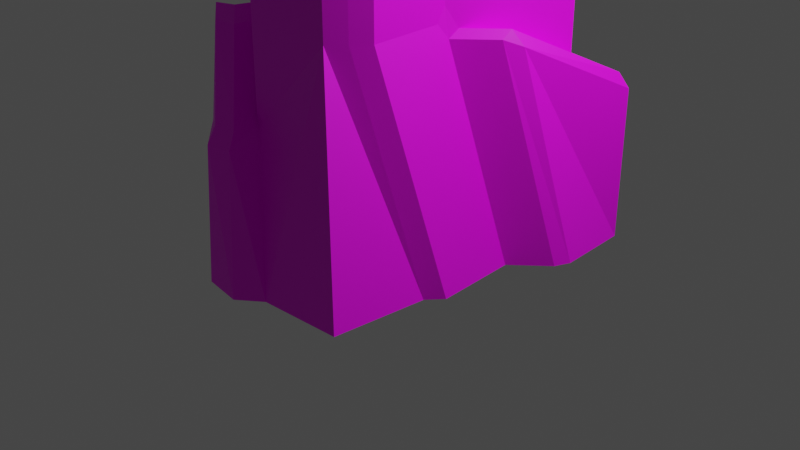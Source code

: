 # Source: Rock2_gray.blend  (saved by Blender 2.90.8; exported with 4.5.12 LTS)
import bpy
from mathutils import Matrix  # noqa: F401  (used for matrix-valued properties, if any)

bpy.ops.wm.read_factory_settings(use_empty=True)
scene = bpy.context.scene
scene.name = 'Scene'

# ---- collections
col_collection = bpy.data.collections.new('Collection'); scene.collection.children.link(col_collection)

# ---- images (referenced by path relative to the original .blend; pixels are not part of the script)
import os
ASSET_DIR = os.environ.get("B2B_ASSET_DIR", "")  # directory of the original .blend (textures are referenced by path, not embedded)
HERE = os.path.dirname(os.path.abspath(__file__))  # packed textures are extracted next to this script under _unpacked/

def load_image(name, relpath, width, height, colorspace="sRGB"):
    """Load a texture the original file referenced (path relative to the .blend, or extracted next to this script)."""
    p = next((c for c in (os.path.join(HERE, relpath), os.path.join(ASSET_DIR, relpath)) if relpath and os.path.exists(c)), "")
    if p:
        img = bpy.data.images.load(p, check_existing=True)
        img.name = name
    else:  # same state as the original file: an image datablock whose file is absent (Cycles renders it pink)
        img = bpy.data.images.new(name, width, height)
        img.source = "FILE"
        img.filepath = "//" + (relpath or name)
    img.colorspace_settings.name = colorspace
    return img
img_texture_rocks_gray_png = load_image('Texture_Rocks_Gray.png', 'Texture_Rocks_Gray.png', 1024, 1024, 'sRGB')

# ---- materials (node trees are filled in below, after node groups)
mat_texture_rock2_gray = bpy.data.materials.new('Texture_Rock2_Gray')
mat_texture_rock2_gray.use_transparent_shadow = False

# ---- material node trees
mat_texture_rock2_gray.use_nodes = True; mat_texture_rock2_gray.node_tree.nodes.clear()
_N = mat_texture_rock2_gray.node_tree.nodes; _L = mat_texture_rock2_gray.node_tree.links
n0 = _N.new('ShaderNodeBsdfPrincipled'); n0.name = 'Principled BSDF'; n0.location = (10, 300)
n0.distribution = 'GGX'
n0.subsurface_method = 'BURLEY'
n0.inputs[3].default_value = 1.45
n0.inputs[27].default_value = (0.0, 0.0, 0.0, 1.0)
n0.inputs[28].default_value = 1.0
n1 = _N.new('ShaderNodeOutputMaterial'); n1.name = 'Material Output'; n1.location = (300, 300)
n2 = _N.new('ShaderNodeTexImage'); n2.name = 'Image Texture'; n2.location = (-368, 236)
n2.image = img_texture_rocks_gray_png
_L.new(n0.outputs[0], n1.inputs[0])
_L.new(n2.outputs[0], n0.inputs[0])
n1.is_active_output = True

# ---- world
world_world = bpy.data.worlds.new('World'); scene.world = world_world
world_world.use_nodes = True; world_world.node_tree.nodes.clear()
_N = world_world.node_tree.nodes; _L = world_world.node_tree.links
n0 = _N.new('ShaderNodeOutputWorld'); n0.name = 'World Output'; n0.location = (300, 300)
n1 = _N.new('ShaderNodeBackground'); n1.name = 'Background'; n1.location = (10, 300)
n1.inputs[0].default_value = (0.05088, 0.05088, 0.05088, 1.0)
_L.new(n1.outputs[0], n0.inputs[0])
n0.is_active_output = True
world_world.color = (0.05088, 0.05088, 0.05088)
world_world.use_sun_shadow = False
world_world.sun_shadow_jitter_overblur = 0.0

# ---- cameras
cam_camera = bpy.data.cameras.new('Camera')
cam_camera.clip_end = 100.0
cam_camera.ortho_scale = 7.314

# ---- lights
light_light = bpy.data.lights.new('Light', 'POINT')
light_light.transmission_factor = 0.0
light_light.energy = 1000.0
light_light.shadow_soft_size = 0.1
light_light.shadow_maximum_resolution = 0.006
light_light.use_absolute_resolution = True

# ---- meshes
me_cube_036 = bpy.data.meshes.new('Cube.036')
me_cube_036.from_pydata([(-1.994, 1.476, 0.0001029), (-1.574, 0.9581, 3.089), (1.179, 1.035, 3.089), (-0.6635, -1.111, 3.31), (1.331, -0.9594, 0.0001029), (0.9299, -1.419, 3.213), (-1.859, 1.625, 0.0001027), (-1.439, 1.107, 2.845), (1.023, 1.162, 2.845), (1.328, 0.8996, 2.845), (1.057, -1.263, 3.093), (1.458, -0.8032, 0.0001025), (1.258, -1.929, 0.0001025), (0.7947, -1.568, 2.846), (-0.5073, -1.238, 2.845), (-0.8124, -0.9755, 3.066), (-1.701, 0.802, 2.845), (-2.121, 1.32, 0.0001027), (0.7732, -1.284, 3.443), (1.045, 0.8781, 3.319), (-0.6581, 0.7489, 3.319), (-0.5289, -0.954, 3.319), (0.1822, 0.9592, 3.089), (-0.06721, -1.495, 3.213), (-0.248, 1.615, 0.0001027), (0.1718, 1.097, 2.845), (0.4064, -1.993, 0.0001025), (-0.05675, -1.632, 2.846), (-0.07828, -1.349, 3.443), (0.1933, 0.8135, 3.319), (0.8542, -0.4217, 3.336), (-0.7392, -0.1136, 3.31), (1.393, 0.04821, 0.0001025), (0.9921, -0.4112, 3.093), (-1.636, -0.04947, 0.0001025), (0.7085, -0.4327, 3.519), (-0.5935, -0.1026, 3.319), (-0.1429, -0.4974, 3.519), (-1.574, 0.9581, 1.423), (1.179, 1.035, 1.423), (0.9299, -1.419, 2.328), (-0.6635, -1.111, 2.311), (-1.439, 1.107, 1.423), (1.023, 1.162, 1.423), (1.328, 0.8996, 1.681), (1.057, -1.263, 2.328), (0.7947, -1.568, 2.328), (-0.5073, -1.238, 2.201), (-0.8124, -0.9755, 2.201), (-1.701, 0.802, 1.423), (-0.9345, -1.484, -0.002361), (-0.7783, -1.611, 0.0001025), (-1.083, -1.349, 0.0001025), (-1.907, -0.4227, 0.0001025), (-0.2265, -2.129, 0.0001025), (1.579, 1.415, 0.0001029), (1.423, 1.542, 0.0001025), (1.728, 1.28, 0.0001025), (-0.1202, -1.577, 1.417), (-0.01832, -1.662, 1.299), (0.01369, -1.627, 1.492), (-0.05675, -1.632, 1.556), (-1.636, -0.04947, 1.283), (-1.579, -0.1139, 1.423), (-1.636, -0.04947, 1.562), (-1.643, 0.03419, 1.423), (-0.9345, -1.484, 1.283), (-0.886, -1.415, 2.319), (-0.7783, -1.611, 1.284), (-0.7298, -1.541, 2.209), (-1.083, -1.349, 1.283), (-1.035, -1.279, 2.209), (-0.3427, -1.881, 1.425), (-0.2979, -2.005, 1.281), (-1.801, -0.4176, 1.431), (-1.907, -0.4227, 1.283), (0.2994, 1.107, 1.107), (0.1317, 1.147, 0.9514), (0.08504, 1.098, 1.072), (0.1718, 1.097, 1.198), (1.017, -0.3824, 2.182), (1.028, -0.2706, 2.258), (0.9921, -0.4112, 2.474), (0.9987, -0.4985, 2.328), (1.579, 1.415, 1.267), (1.505, 1.345, 1.423), (1.423, 1.542, 1.268), (1.349, 1.471, 1.423), (1.728, 1.28, 1.524), (1.654, 1.209, 1.681), (1.786, 0.5196, 0.0001025), (1.724, 0.3629, 0.0001025), (0.08823, 1.935, 0.0001027), (0.2569, 1.958, 0.0001027), (0.4679, 1.467, 0.9514), (0.624, 1.416, 1.107), (0.6245, 1.547, 0.971), (1.348, -0.06779, 2.182), (1.447, 0.1046, 2.106), (1.352, 0.03772, 2.258), (-1.636, -0.04947, 2.352), (-1.439, -0.2707, 3.066), (-1.345, -0.07033, 3.145), (-1.659, 0.2458, 2.845), (-1.823, -0.1909, 0.0001029), (0.18, -2.177, 0.0001029), (-1.823, -0.1909, 1.283), (-1.732, -0.224, 1.427), (-0.1055, -1.855, 1.421), (-0.02366, -1.972, 1.29), (-0.5371, -1.477, 2.205), (-0.8773, -1.185, 2.205), (-0.7113, -1.336, 2.315)], [], [(42, 7, 25, 79, 78), (44, 9, 33, 82, 81), (46, 13, 27, 61, 60), (37, 29, 20, 36), (38, 1, 7, 42), (22, 2, 8, 25), (80, 32, 91, 97), (39, 2, 9, 44), (30, 5, 10, 33), (40, 4, 11, 45), (40, 5, 13, 46), (23, 3, 14, 27), (66, 50, 51, 68), (41, 3, 15, 48), (48, 15, 101, 100, 64, 63), (38, 0, 17, 49), (30, 2, 19, 35), (22, 1, 20, 29), (31, 3, 21, 36), (23, 5, 18, 28), (3, 23, 28, 21), (2, 22, 29, 19), (5, 23, 27, 13), (1, 22, 25, 7), (35, 19, 29, 37), (108, 110, 69, 72), (76, 43, 87, 95), (18, 35, 37, 28), (1, 31, 36, 20), (5, 30, 35, 18), (31, 1, 16, 103, 102), (2, 30, 33, 9), (28, 37, 36, 21), (34, 62, 65, 49, 17), (39, 44, 89, 85), (83, 82, 33, 10, 45), (50, 66, 70, 52), (76, 79, 25, 8, 43), (58, 61, 27, 14, 47), (1, 38, 49, 16), (3, 41, 47, 14), (4, 40, 46, 12), (5, 40, 45, 10), (2, 39, 43, 8), (0, 38, 42, 6), (111, 107, 74, 71), (44, 81, 99, 89), (93, 96, 86, 56), (54, 73, 68, 51), (110, 112, 67, 69), (52, 70, 75, 53), (12, 46, 60, 59, 26), (3, 31, 102, 101, 15), (112, 111, 71, 67), (106, 104, 53, 75), (55, 84, 88, 57), (43, 39, 85, 87), (57, 88, 98, 90), (32, 80, 83, 45, 11), (84, 55, 56, 86), (6, 42, 78, 77, 24), (58, 59, 60, 61), (62, 63, 64, 65), (71, 74, 75, 70), (67, 71, 70, 66), (66, 68, 69, 67), (72, 69, 68, 73), (106, 75, 74, 107), (108, 72, 73, 109), (105, 109, 73, 54), (76, 77, 78, 79), (80, 81, 82, 83), (94, 95, 96), (97, 98, 99), (96, 93, 92, 94), (97, 91, 90, 98), (89, 99, 98, 88), (85, 89, 88, 84), (84, 86, 87, 85), (95, 87, 86, 96), (99, 81, 80, 97), (94, 77, 76, 95), (24, 77, 94, 92), (100, 101, 102, 103), (65, 64, 100, 103, 16, 49), (26, 59, 109, 105), (58, 108, 109, 59), (62, 106, 107, 63), (62, 34, 104, 106), (41, 48, 111, 112), (47, 41, 112, 110), (48, 63, 107, 111), (58, 47, 110, 108)])
_uv = me_cube_036.uv_layers.new(name='UVMap')
_uv.uv.foreach_set('vector', [0.2324, 0.5137, 0.3359, 0.5371, 0.3262, 0.6348, 0.1953, 0.6719, 0.1855, 0.666, 0.252, 0.7656, 0.3359, 0.7109, 0.4297, 0.7207, 0.3906, 0.7773, 0.3691, 0.7891, 0.6621, 0.3301, 0.6406, 0.3809, 0.5742, 0.3828, 0.582, 0.2695, 0.5918, 0.2598, 0.4941, 0.5801, 0.3652, 0.6289, 0.3711, 0.5703, 0.4531, 0.5371, 0.2383, 0.4922, 0.3496, 0.5293, 0.3359, 0.5371, 0.2324, 0.5137, 0.3457, 0.6309, 0.3418, 0.6914, 0.3242, 0.6855, 0.3262, 0.6348, 0.3789, 0.7988, 0.1836, 0.9922, 0.1465, 0.9707, 0.3242, 0.8086, 0.2285, 0.7598, 0.3418, 0.6914, 0.3359, 0.7109, 0.252, 0.7656, 0.6699, 0.4922, 0.6426, 0.4082, 0.6602, 0.4082, 0.7051, 0.4668, 0.6816, 0.3359, 0.8613, 0.08203, 0.8809, 0.08789, 0.7012, 0.3398, 0.6816, 0.3359, 0.6426, 0.4082, 0.6406, 0.3809, 0.6621, 0.3301, 0.5684, 0.4141, 0.5176, 0.4434, 0.5273, 0.4043, 0.5742, 0.3828, 0.4688, 0.2559, 0.4355, 0.1348, 0.4609, 0.125, 0.4883, 0.248, 0.4941, 0.3594, 0.5176, 0.4434, 0.4922, 0.4355, 0.4668, 0.3613, 0.4668, 0.3613, 0.4922, 0.4355, 0.4219, 0.4727, 0.377, 0.4492, 0.3359, 0.4023, 0.334, 0.3848, 0.2383, 0.4922, 0.0918, 0.4688, 0.09961, 0.4512, 0.25, 0.4766, 0.4453, 0.7012, 0.3418, 0.6914, 0.3594, 0.6797, 0.457, 0.6777, 0.3457, 0.6309, 0.3496, 0.5293, 0.3711, 0.5703, 0.3652, 0.6289, 0.4512, 0.5234, 0.5176, 0.4434, 0.5195, 0.4629, 0.4531, 0.5371, 0.5684, 0.4141, 0.6426, 0.4082, 0.627, 0.4277, 0.5684, 0.4336, 0.5176, 0.4434, 0.5684, 0.4141, 0.5684, 0.4336, 0.5195, 0.4629, 0.3418, 0.6914, 0.3457, 0.6309, 0.3652, 0.6289, 0.3594, 0.6797, 0.6426, 0.4082, 0.5684, 0.4141, 0.5742, 0.3828, 0.6406, 0.3809, 0.3496, 0.5293, 0.3457, 0.6309, 0.3262, 0.6348, 0.3359, 0.5371, 0.457, 0.6777, 0.3594, 0.6797, 0.3652, 0.6289, 0.4941, 0.5801, 0.5605, 0.2363, 0.5117, 0.3203, 0.498, 0.3184, 0.5352, 0.2422, 0.1875, 0.6836, 0.2168, 0.748, 0.1953, 0.7812, 0.1699, 0.7285, 0.627, 0.4277, 0.6406, 0.5078, 0.5332, 0.5195, 0.5684, 0.4336, 0.3496, 0.5293, 0.4512, 0.5234, 0.4531, 0.5371, 0.3711, 0.5703, 0.6426, 0.4082, 0.6699, 0.4922, 0.6406, 0.5078, 0.627, 0.4277, 0.4512, 0.5234, 0.3496, 0.5293, 0.3477, 0.5117, 0.377, 0.4883, 0.4102, 0.4902, 0.3418, 0.6914, 0.4453, 0.7012, 0.4297, 0.7207, 0.3359, 0.7109, 0.5684, 0.4336, 0.5332, 0.5195, 0.4531, 0.5371, 0.5195, 0.4629, 0.2246, 0.3066, 0.3145, 0.3828, 0.3203, 0.3984, 0.25, 0.4766, 0.09961, 0.4512, 0.2285, 0.7598, 0.252, 0.7656, 0.2266, 0.793, 0.2051, 0.7891, 0.7676, 0.3789, 0.7656, 0.3984, 0.7051, 0.4668, 0.6602, 0.4082, 0.7012, 0.3398, 0.4355, 0.1348, 0.4688, 0.2559, 0.4492, 0.2656, 0.4121, 0.1465, 0.1875, 0.6836, 0.1953, 0.6719, 0.3262, 0.6348, 0.3242, 0.6855, 0.2168, 0.748, 0.5781, 0.2598, 0.582, 0.2695, 0.5742, 0.3828, 0.5273, 0.4043, 0.5137, 0.3379, 0.3496, 0.5293, 0.2383, 0.4922, 0.25, 0.4766, 0.3477, 0.5117, 0.5176, 0.4434, 0.4941, 0.3594, 0.5137, 0.3379, 0.5273, 0.4043, 0.8613, 0.08203, 0.6816, 0.3359, 0.6621, 0.3301, 0.7539, 0.06055, 0.6426, 0.4082, 0.6816, 0.3359, 0.7012, 0.3398, 0.6602, 0.4082, 0.3418, 0.6914, 0.2285, 0.7598, 0.2168, 0.748, 0.3242, 0.6855, 0.0918, 0.4688, 0.2383, 0.4922, 0.2324, 0.5137, 0.08398, 0.4902, 0.4727, 0.3438, 0.3398, 0.3672, 0.3535, 0.3496, 0.4707, 0.3281, 0.252, 0.7656, 0.3691, 0.7891, 0.3184, 0.7988, 0.2266, 0.793, 0.04492, 0.7344, 0.1543, 0.7344, 0.1855, 0.791, 0.07422, 0.8633, 0.5605, 0.08594, 0.5469, 0.2207, 0.4883, 0.248, 0.4609, 0.125, 0.5117, 0.3203, 0.4961, 0.334, 0.4883, 0.3281, 0.498, 0.3184, 0.4121, 0.1465, 0.4492, 0.2656, 0.3418, 0.3379, 0.2617, 0.2637, 0.7539, 0.06055, 0.6621, 0.3301, 0.5918, 0.2598, 0.5898, 0.2383, 0.6504, 0.08008, 0.5176, 0.4434, 0.4512, 0.5234, 0.4102, 0.4902, 0.4219, 0.4727, 0.4922, 0.4355, 0.4961, 0.334, 0.4727, 0.3438, 0.4707, 0.3281, 0.4883, 0.3281, 0.3262, 0.3594, 0.2402, 0.2871, 0.2617, 0.2637, 0.3418, 0.3379, 0.08398, 0.8809, 0.1895, 0.8008, 0.2129, 0.8027, 0.08789, 0.8945, 0.2168, 0.748, 0.2285, 0.7598, 0.2051, 0.7891, 0.1953, 0.7812, 0.08789, 0.8945, 0.2129, 0.8027, 0.3027, 0.8086, 0.1348, 0.9629, 0.9707, 0.1133, 0.793, 0.3672, 0.7676, 0.3789, 0.7012, 0.3398, 0.8809, 0.08789, 0.1895, 0.8008, 0.08398, 0.8809, 0.07422, 0.8633, 0.1855, 0.791, 0.08398, 0.4902, 0.2324, 0.5137, 0.1855, 0.666, 0.1719, 0.6719, 0.05859, 0.668, 0.5781, 0.2598, 0.5898, 0.2383, 0.5918, 0.2598, 0.582, 0.2695, 0.3145, 0.3828, 0.334, 0.3848, 0.3359, 0.4023, 0.3203, 0.3984, 0.4707, 0.3281, 0.3535, 0.3496, 0.3418, 0.3379, 0.4492, 0.2656, 0.4883, 0.3281, 0.4707, 0.3281, 0.4492, 0.2656, 0.4688, 0.2559, 0.4688, 0.2559, 0.4883, 0.248, 0.498, 0.3184, 0.4883, 0.3281, 0.5352, 0.2422, 0.498, 0.3184, 0.4883, 0.248, 0.5469, 0.2207, 0.3262, 0.3594, 0.3418, 0.3379, 0.3535, 0.3496, 0.3398, 0.3672, 0.5605, 0.2363, 0.5352, 0.2422, 0.5469, 0.2207, 0.5723, 0.2148, 0.6152, 0.07812, 0.5723, 0.2148, 0.5469, 0.2207, 0.5605, 0.08594, 0.1875, 0.6836, 0.1719, 0.6719, 0.1855, 0.666, 0.1953, 0.6719, 0.793, 0.3672, 0.7949, 0.3848, 0.7656, 0.3984, 0.7676, 0.3789, 0.1543, 0.7168, 0.1699, 0.7285, 0.1543, 0.7344, 0.3242, 0.8086, 0.3027, 0.8086, 0.3184, 0.7988, 0.1543, 0.7344, 0.04492, 0.7344, 0.04102, 0.7207, 0.1543, 0.7168, 0.3242, 0.8086, 0.1465, 0.9707, 0.1348, 0.9629, 0.3027, 0.8086, 0.2266, 0.793, 0.3184, 0.7988, 0.3027, 0.8086, 0.2129, 0.8027, 0.2051, 0.7891, 0.2266, 0.793, 0.2129, 0.8027, 0.1895, 0.8008, 0.1895, 0.8008, 0.1855, 0.791, 0.1953, 0.7812, 0.2051, 0.7891, 0.1699, 0.7285, 0.1953, 0.7812, 0.1855, 0.791, 0.1543, 0.7344, 0.3184, 0.7988, 0.3691, 0.7891, 0.3789, 0.7988, 0.3242, 0.8086, 0.1543, 0.7168, 0.1719, 0.6719, 0.1875, 0.6836, 0.1699, 0.7285, 0.05859, 0.668, 0.1719, 0.6719, 0.1543, 0.7168, 0.04102, 0.7207, 0.377, 0.4492, 0.4219, 0.4727, 0.4102, 0.4902, 0.377, 0.4883, 0.3203, 0.3984, 0.3359, 0.4023, 0.377, 0.4492, 0.377, 0.4883, 0.3477, 0.5117, 0.25, 0.4766, 0.6504, 0.08008, 0.5898, 0.2383, 0.5723, 0.2148, 0.6152, 0.07812, 0.5781, 0.2598, 0.5605, 0.2363, 0.5723, 0.2148, 0.5898, 0.2383, 0.3145, 0.3828, 0.3262, 0.3594, 0.3398, 0.3672, 0.334, 0.3848, 0.3145, 0.3828, 0.2246, 0.3066, 0.2402, 0.2871, 0.3262, 0.3594, 0.4941, 0.3594, 0.4668, 0.3613, 0.4727, 0.3438, 0.4961, 0.334, 0.5137, 0.3379, 0.4941, 0.3594, 0.4961, 0.334, 0.5117, 0.3203, 0.4668, 0.3613, 0.334, 0.3848, 0.3398, 0.3672, 0.4727, 0.3438, 0.5781, 0.2598, 0.5137, 0.3379, 0.5117, 0.3203, 0.5605, 0.2363])
_uv.active_render = True
_uv = me_cube_036.uv_layers.new(name='UVMap.001')
_uv.uv.foreach_set('vector', [0.2324, 0.5137, 0.3359, 0.5371, 0.3262, 0.6348, 0.1953, 0.6719, 0.1855, 0.666, 0.252, 0.7656, 0.3359, 0.7109, 0.4297, 0.7207, 0.3906, 0.7773, 0.3691, 0.7891, 0.6621, 0.3301, 0.6406, 0.3809, 0.5742, 0.3828, 0.582, 0.2695, 0.5918, 0.2598, 0.4941, 0.5801, 0.3652, 0.6289, 0.3711, 0.5703, 0.4531, 0.5371, 0.2383, 0.4922, 0.3496, 0.5293, 0.3359, 0.5371, 0.2324, 0.5137, 0.3457, 0.6309, 0.3418, 0.6914, 0.3242, 0.6855, 0.3262, 0.6348, 0.3789, 0.7988, 0.1836, 0.9922, 0.1465, 0.9707, 0.3242, 0.8086, 0.2285, 0.7598, 0.3418, 0.6914, 0.3359, 0.7109, 0.252, 0.7656, 0.6699, 0.4922, 0.6426, 0.4082, 0.6602, 0.4082, 0.7051, 0.4668, 0.6816, 0.3359, 0.8613, 0.08203, 0.8809, 0.08789, 0.7012, 0.3398, 0.6816, 0.3359, 0.6426, 0.4082, 0.6406, 0.3809, 0.6621, 0.3301, 0.5684, 0.4141, 0.5176, 0.4434, 0.5273, 0.4043, 0.5742, 0.3828, 0.4688, 0.2559, 0.4355, 0.1348, 0.4609, 0.125, 0.4883, 0.248, 0.4941, 0.3594, 0.5176, 0.4434, 0.4922, 0.4355, 0.4668, 0.3613, 0.4668, 0.3613, 0.4922, 0.4355, 0.4219, 0.4727, 0.377, 0.4492, 0.3359, 0.4023, 0.334, 0.3848, 0.2383, 0.4922, 0.0918, 0.4688, 0.09961, 0.4512, 0.25, 0.4766, 0.4453, 0.7012, 0.3418, 0.6914, 0.3594, 0.6797, 0.457, 0.6777, 0.3457, 0.6309, 0.3496, 0.5293, 0.3711, 0.5703, 0.3652, 0.6289, 0.4512, 0.5234, 0.5176, 0.4434, 0.5195, 0.4629, 0.4531, 0.5371, 0.5684, 0.4141, 0.6426, 0.4082, 0.627, 0.4277, 0.5684, 0.4336, 0.5176, 0.4434, 0.5684, 0.4141, 0.5684, 0.4336, 0.5195, 0.4629, 0.3418, 0.6914, 0.3457, 0.6309, 0.3652, 0.6289, 0.3594, 0.6797, 0.6426, 0.4082, 0.5684, 0.4141, 0.5742, 0.3828, 0.6406, 0.3809, 0.3496, 0.5293, 0.3457, 0.6309, 0.3262, 0.6348, 0.3359, 0.5371, 0.457, 0.6777, 0.3594, 0.6797, 0.3652, 0.6289, 0.4941, 0.5801, 0.5605, 0.2363, 0.5117, 0.3203, 0.498, 0.3184, 0.5352, 0.2422, 0.1875, 0.6836, 0.2168, 0.748, 0.1953, 0.7812, 0.1699, 0.7285, 0.627, 0.4277, 0.6406, 0.5078, 0.5332, 0.5195, 0.5684, 0.4336, 0.3496, 0.5293, 0.4512, 0.5234, 0.4531, 0.5371, 0.3711, 0.5703, 0.6426, 0.4082, 0.6699, 0.4922, 0.6406, 0.5078, 0.627, 0.4277, 0.4512, 0.5234, 0.3496, 0.5293, 0.3477, 0.5117, 0.377, 0.4883, 0.4102, 0.4902, 0.3418, 0.6914, 0.4453, 0.7012, 0.4297, 0.7207, 0.3359, 0.7109, 0.5684, 0.4336, 0.5332, 0.5195, 0.4531, 0.5371, 0.5195, 0.4629, 0.2246, 0.3066, 0.3145, 0.3828, 0.3203, 0.3984, 0.25, 0.4766, 0.09961, 0.4512, 0.2285, 0.7598, 0.252, 0.7656, 0.2266, 0.793, 0.2051, 0.7891, 0.7676, 0.3789, 0.7656, 0.3984, 0.7051, 0.4668, 0.6602, 0.4082, 0.7012, 0.3398, 0.4355, 0.1348, 0.4688, 0.2559, 0.4492, 0.2656, 0.4121, 0.1465, 0.1875, 0.6836, 0.1953, 0.6719, 0.3262, 0.6348, 0.3242, 0.6855, 0.2168, 0.748, 0.5781, 0.2598, 0.582, 0.2695, 0.5742, 0.3828, 0.5273, 0.4043, 0.5137, 0.3379, 0.3496, 0.5293, 0.2383, 0.4922, 0.25, 0.4766, 0.3477, 0.5117, 0.5176, 0.4434, 0.4941, 0.3594, 0.5137, 0.3379, 0.5273, 0.4043, 0.8613, 0.08203, 0.6816, 0.3359, 0.6621, 0.3301, 0.7539, 0.06055, 0.6426, 0.4082, 0.6816, 0.3359, 0.7012, 0.3398, 0.6602, 0.4082, 0.3418, 0.6914, 0.2285, 0.7598, 0.2168, 0.748, 0.3242, 0.6855, 0.0918, 0.4688, 0.2383, 0.4922, 0.2324, 0.5137, 0.08398, 0.4902, 0.4727, 0.3438, 0.3398, 0.3672, 0.3535, 0.3496, 0.4707, 0.3281, 0.252, 0.7656, 0.3691, 0.7891, 0.3184, 0.7988, 0.2266, 0.793, 0.04492, 0.7344, 0.1543, 0.7344, 0.1855, 0.791, 0.07422, 0.8633, 0.5605, 0.08594, 0.5469, 0.2207, 0.4883, 0.248, 0.4609, 0.125, 0.5117, 0.3203, 0.4961, 0.334, 0.4883, 0.3281, 0.498, 0.3184, 0.4121, 0.1465, 0.4492, 0.2656, 0.3418, 0.3379, 0.2617, 0.2637, 0.7539, 0.06055, 0.6621, 0.3301, 0.5918, 0.2598, 0.5898, 0.2383, 0.6504, 0.08008, 0.5176, 0.4434, 0.4512, 0.5234, 0.4102, 0.4902, 0.4219, 0.4727, 0.4922, 0.4355, 0.4961, 0.334, 0.4727, 0.3438, 0.4707, 0.3281, 0.4883, 0.3281, 0.3262, 0.3594, 0.2402, 0.2871, 0.2617, 0.2637, 0.3418, 0.3379, 0.08398, 0.8809, 0.1895, 0.8008, 0.2129, 0.8027, 0.08789, 0.8945, 0.2168, 0.748, 0.2285, 0.7598, 0.2051, 0.7891, 0.1953, 0.7812, 0.08789, 0.8945, 0.2129, 0.8027, 0.3027, 0.8086, 0.1348, 0.9629, 0.9707, 0.1133, 0.793, 0.3672, 0.7676, 0.3789, 0.7012, 0.3398, 0.8809, 0.08789, 0.1895, 0.8008, 0.08398, 0.8809, 0.07422, 0.8633, 0.1855, 0.791, 0.08398, 0.4902, 0.2324, 0.5137, 0.1855, 0.666, 0.1719, 0.6719, 0.05859, 0.668, 0.5781, 0.2598, 0.5898, 0.2383, 0.5918, 0.2598, 0.582, 0.2695, 0.3145, 0.3828, 0.334, 0.3848, 0.3359, 0.4023, 0.3203, 0.3984, 0.4707, 0.3281, 0.3535, 0.3496, 0.3418, 0.3379, 0.4492, 0.2656, 0.4883, 0.3281, 0.4707, 0.3281, 0.4492, 0.2656, 0.4688, 0.2559, 0.4688, 0.2559, 0.4883, 0.248, 0.498, 0.3184, 0.4883, 0.3281, 0.5352, 0.2422, 0.498, 0.3184, 0.4883, 0.248, 0.5469, 0.2207, 0.3262, 0.3594, 0.3418, 0.3379, 0.3535, 0.3496, 0.3398, 0.3672, 0.5605, 0.2363, 0.5352, 0.2422, 0.5469, 0.2207, 0.5723, 0.2148, 0.6152, 0.07812, 0.5723, 0.2148, 0.5469, 0.2207, 0.5605, 0.08594, 0.1875, 0.6836, 0.1719, 0.6719, 0.1855, 0.666, 0.1953, 0.6719, 0.793, 0.3672, 0.7949, 0.3848, 0.7656, 0.3984, 0.7676, 0.3789, 0.1543, 0.7168, 0.1699, 0.7285, 0.1543, 0.7344, 0.3242, 0.8086, 0.3027, 0.8086, 0.3184, 0.7988, 0.1543, 0.7344, 0.04492, 0.7344, 0.04102, 0.7207, 0.1543, 0.7168, 0.3242, 0.8086, 0.1465, 0.9707, 0.1348, 0.9629, 0.3027, 0.8086, 0.2266, 0.793, 0.3184, 0.7988, 0.3027, 0.8086, 0.2129, 0.8027, 0.2051, 0.7891, 0.2266, 0.793, 0.2129, 0.8027, 0.1895, 0.8008, 0.1895, 0.8008, 0.1855, 0.791, 0.1953, 0.7812, 0.2051, 0.7891, 0.1699, 0.7285, 0.1953, 0.7812, 0.1855, 0.791, 0.1543, 0.7344, 0.3184, 0.7988, 0.3691, 0.7891, 0.3789, 0.7988, 0.3242, 0.8086, 0.1543, 0.7168, 0.1719, 0.6719, 0.1875, 0.6836, 0.1699, 0.7285, 0.05859, 0.668, 0.1719, 0.6719, 0.1543, 0.7168, 0.04102, 0.7207, 0.377, 0.4492, 0.4219, 0.4727, 0.4102, 0.4902, 0.377, 0.4883, 0.3203, 0.3984, 0.3359, 0.4023, 0.377, 0.4492, 0.377, 0.4883, 0.3477, 0.5117, 0.25, 0.4766, 0.6504, 0.08008, 0.5898, 0.2383, 0.5723, 0.2148, 0.6152, 0.07812, 0.5781, 0.2598, 0.5605, 0.2363, 0.5723, 0.2148, 0.5898, 0.2383, 0.3145, 0.3828, 0.3262, 0.3594, 0.3398, 0.3672, 0.334, 0.3848, 0.3145, 0.3828, 0.2246, 0.3066, 0.2402, 0.2871, 0.3262, 0.3594, 0.4941, 0.3594, 0.4668, 0.3613, 0.4727, 0.3438, 0.4961, 0.334, 0.5137, 0.3379, 0.4941, 0.3594, 0.4961, 0.334, 0.5117, 0.3203, 0.4668, 0.3613, 0.334, 0.3848, 0.3398, 0.3672, 0.4727, 0.3438, 0.5781, 0.2598, 0.5137, 0.3379, 0.5117, 0.3203, 0.5605, 0.2363])
me_cube_036.materials.append(mat_texture_rock2_gray)
me_cube_036.use_remesh_fix_poles = True
me_cube_036.use_remesh_preserve_attributes = False
me_cube_036.use_mirror_vertex_groups = False
me_cube_036.update()

# ---- objects
ob_light = bpy.data.objects.new('Light', light_light)
ob_camera = bpy.data.objects.new('Camera', cam_camera)
ob_rock2_gray = bpy.data.objects.new('Rock2_Gray', me_cube_036)

# ---- transforms, parenting, visibility, modifiers, constraints
ob_light.location = (4.076, 1.005, 5.904)
ob_light.rotation_euler = (0.6503, 0.05522, 1.866)
ob_light.lock_rotations_4d = False
ob_light.empty_display_type = 'ARROWS'
ob_light.color = (0.0, 0.0, 0.0, 0.0)
ob_light.lineart.crease_threshold = 0.0
ob_camera.location = (7.359, -6.926, 4.958)
ob_camera.rotation_euler = (1.109, 0.0, 0.8149)
ob_camera.lock_rotations_4d = False
ob_camera.empty_display_type = 'ARROWS'
ob_camera.color = (0.0, 0.0, 0.0, 0.0)
ob_camera.display_type = 'WIRE'
ob_camera.lineart.crease_threshold = 0.0
ob_rock2_gray.location = (0.0, 0.0, 0.0)
ob_rock2_gray.lineart.crease_threshold = 0.0

# ---- collection membership
col_collection.objects.link(ob_light)
col_collection.objects.link(ob_camera)
col_collection.objects.link(ob_rock2_gray)

# ---- scene / render settings (as saved in the file)
scene.camera = ob_camera
scene.frame_start = 1; scene.frame_end = 250; scene.frame_set(1)
scene.render.engine = 'BLENDER_EEVEE_NEXT'
scene.cycles.use_denoising = False
scene.cycles.samples = 128
scene.cycles.sampling_pattern = 'TABULATED_SOBOL'
scene.cycles.use_adaptive_sampling = False
scene.cycles.use_light_tree = False
scene.view_settings.view_transform = 'Filmic'
bpy.context.view_layer.update()

